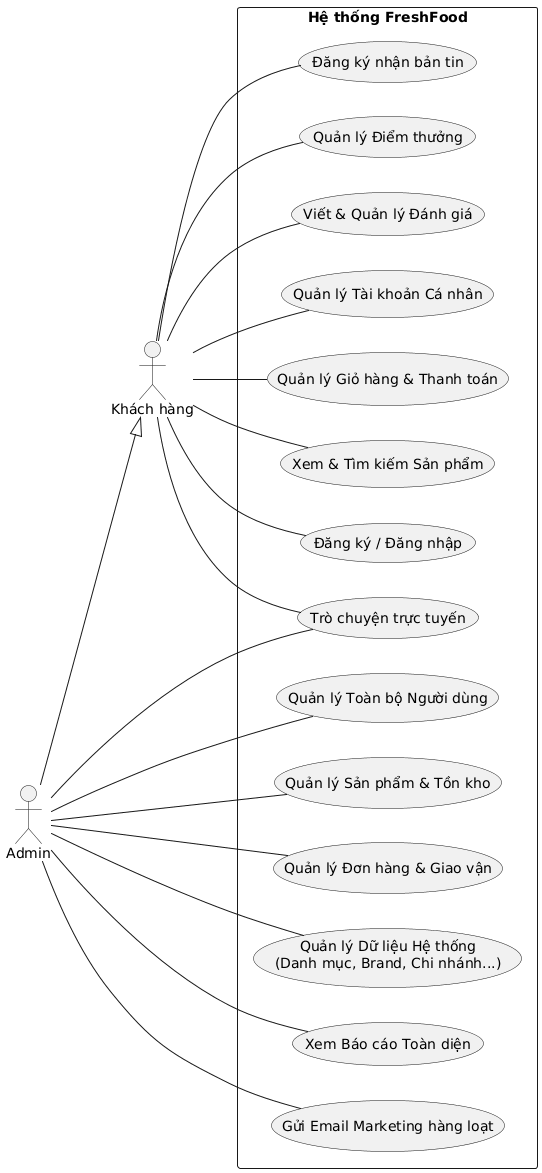

The diagram above was rendered by PlantUML. Its source (embedded in the PNG):
@startuml
left to right direction
actor "Khách hàng" as customer
actor "Admin" as admin

rectangle "Hệ thống FreshFood" {
  usecase "Đăng ký / Đăng nhập" as UC1
  usecase "Xem & Tìm kiếm Sản phẩm" as UC2
  usecase "Quản lý Giỏ hàng & Thanh toán" as UC3
  usecase "Quản lý Tài khoản Cá nhân" as UC4
  usecase "Viết & Quản lý Đánh giá" as UC5
  usecase "Quản lý Điểm thưởng" as UC6
  usecase "Quản lý Toàn bộ Người dùng" as UC7
  usecase "Quản lý Sản phẩm & Tồn kho" as UC8
  usecase "Quản lý Đơn hàng & Giao vận" as UC9
  usecase "Quản lý Dữ liệu Hệ thống\n(Danh mục, Brand, Chi nhánh...)" as UC10
  usecase "Xem Báo cáo Toàn diện" as UC11
  
  usecase "Trò chuyện trực tuyến" as UC12 
  usecase "Đăng ký nhận bản tin" as UC13 
  usecase "Gửi Email Marketing hàng loạt" as UC14
}

customer -- UC1
customer -- UC2
customer -- UC3
customer -- UC4
customer -- UC5
customer -- UC6
customer -- UC12
customer -- UC13

admin --|> customer

admin -- UC7
admin -- UC8
admin -- UC9
admin -- UC10
admin -- UC11
admin -- UC12
admin -- UC14
@enduml